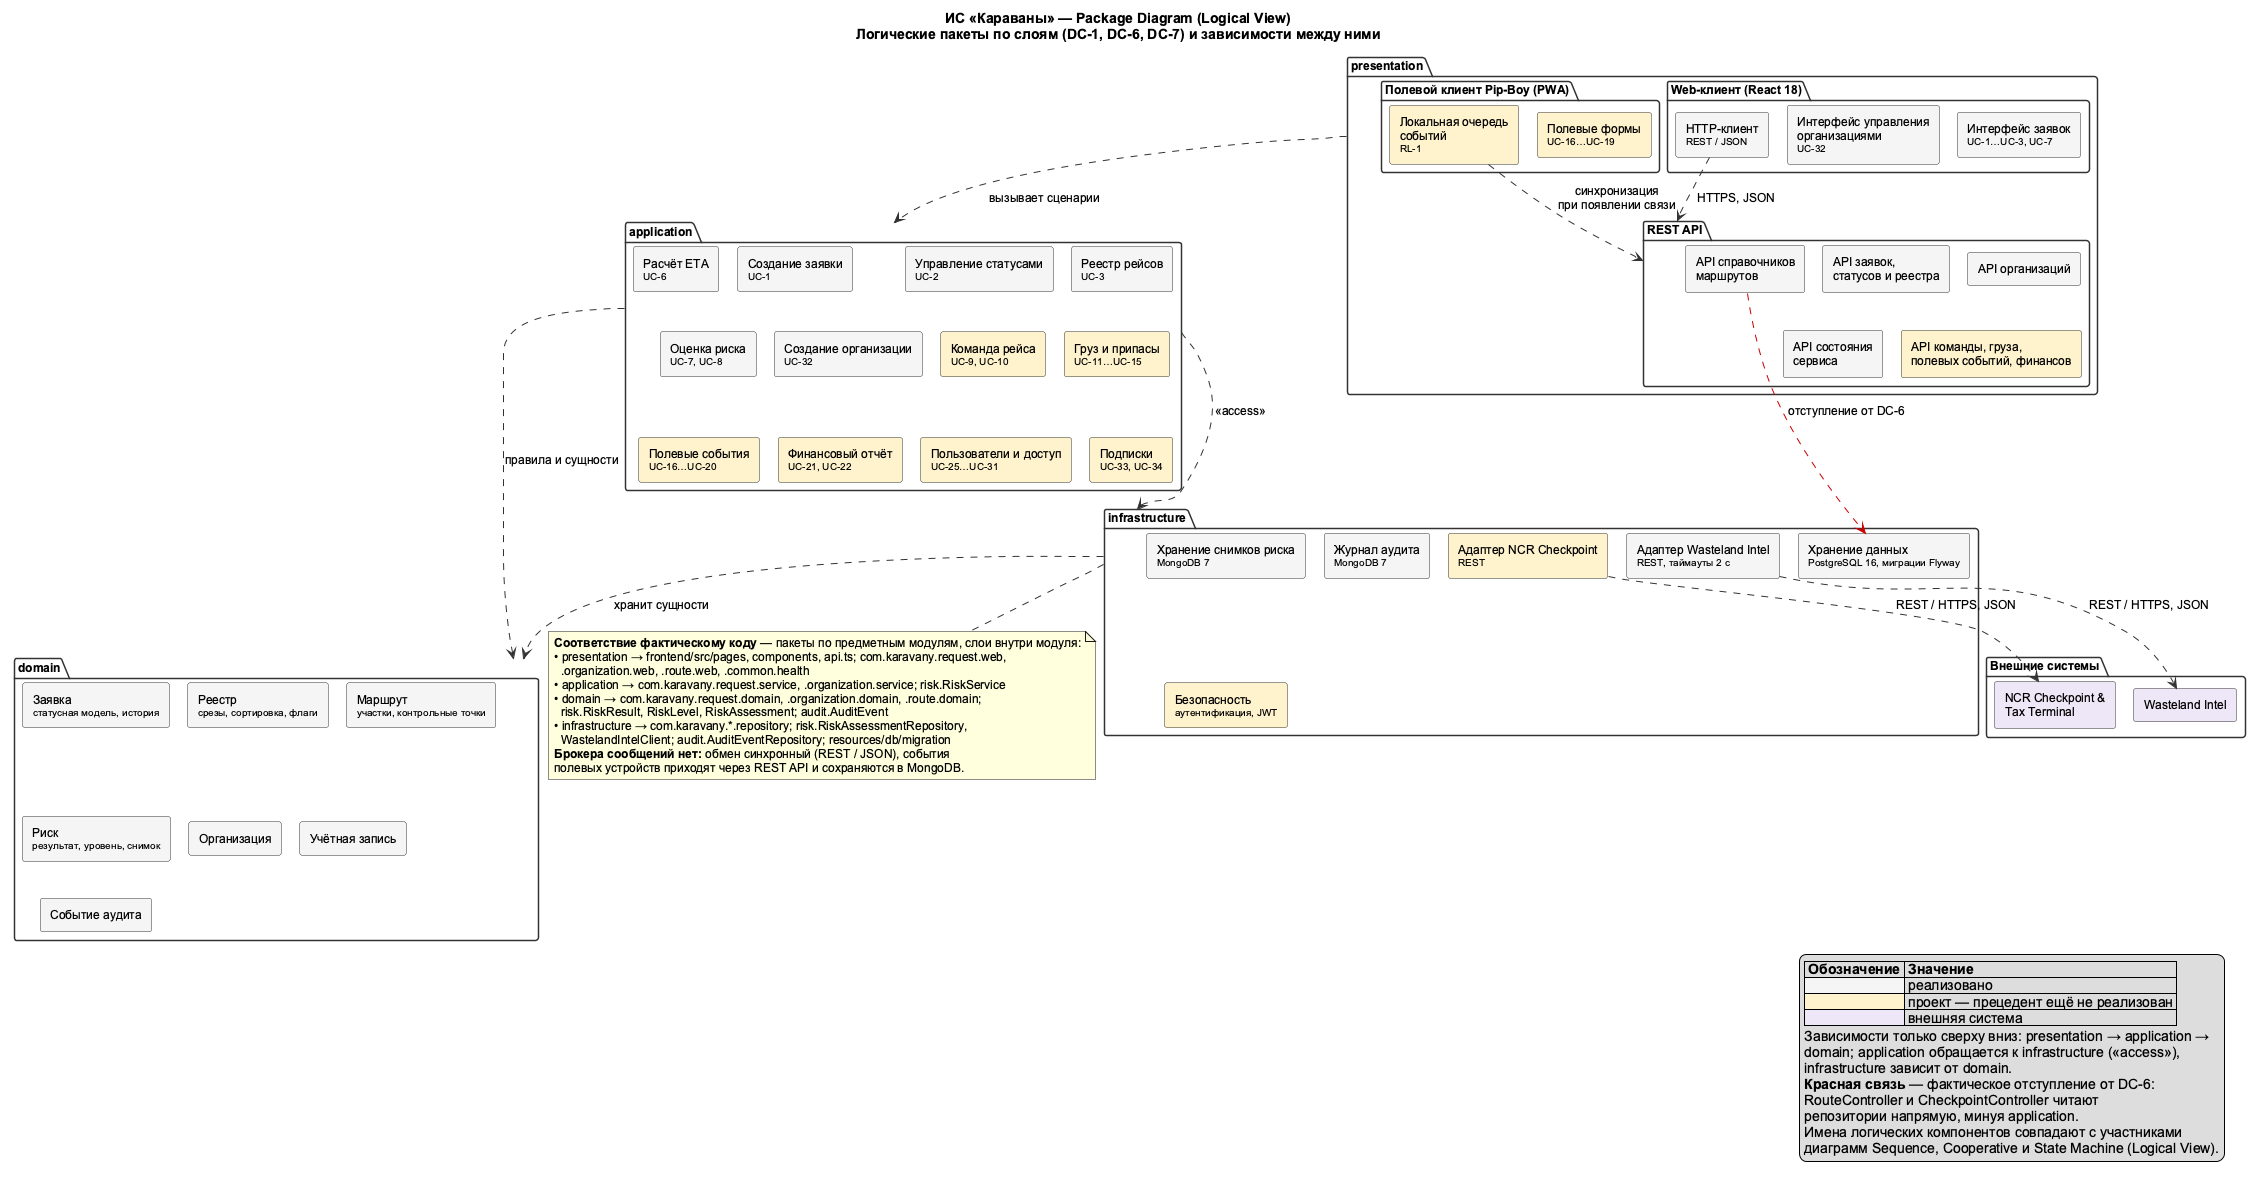

The diagram above was rendered by PlantUML. Its source (embedded in the PNG):
@startuml PKG_LogicalView
!pragma layout smetana
skinparam shadowing false
skinparam defaultFontName Arial
skinparam defaultFontSize 12
skinparam packageStyle folder
skinparam ArrowColor #333333
skinparam rectangle {
  BackgroundColor #F5F5F5
  BorderColor #333333
}
skinparam package {
  BorderColor #333333
}

title ИС «Караваны» — Package Diagram (Logical View)\nЛогические пакеты по слоям (DC-1, DC-6, DC-7) и зависимости между ними

package "presentation" as presentation {
  package "Web-клиент (React 18)" as webclient {
    rectangle "Интерфейс заявок\n<size:10>UC-1…UC-3, UC-7</size>" as P_REQ
    rectangle "Интерфейс управления\nорганизациями\n<size:10>UC-32</size>" as P_ORG
    rectangle "HTTP-клиент\n<size:10>REST / JSON</size>" as P_HTTP
  }
  package "Полевой клиент Pip-Boy (PWA)" as pwa {
    rectangle "Полевые формы\n<size:10>UC-16…UC-19</size>" as P_FIELD #FFF2CC
    rectangle "Локальная очередь\nсобытий\n<size:10>RL-1</size>" as P_QUEUE #FFF2CC
  }
  package "REST API" as restapi {
    rectangle "API заявок,\nстатусов и реестра" as P_API_REQ
    rectangle "API организаций" as P_API_ORG
    rectangle "API справочников\nмаршрутов" as P_API_REF
    rectangle "API состояния\nсервиса" as P_API_HEALTH
    rectangle "API команды, груза,\nполевых событий, финансов" as P_API_NEXT #FFF2CC
  }
}

package "application" as application {
  rectangle "Создание заявки\n<size:10>UC-1</size>" as A_REQ
  rectangle "Управление статусами\n<size:10>UC-2</size>" as A_STATUS
  rectangle "Реестр рейсов\n<size:10>UC-3</size>" as A_REG
  rectangle "Расчёт ETA\n<size:10>UC-6</size>" as A_ETA
  rectangle "Оценка риска\n<size:10>UC-7, UC-8</size>" as A_RISK
  rectangle "Создание организации\n<size:10>UC-32</size>" as A_ORG
  rectangle "Команда рейса\n<size:10>UC-9, UC-10</size>" as A_CREW #FFF2CC
  rectangle "Груз и припасы\n<size:10>UC-11…UC-15</size>" as A_CARGO #FFF2CC
  rectangle "Полевые события\n<size:10>UC-16…UC-20</size>" as A_FIELD #FFF2CC
  rectangle "Финансовый отчёт\n<size:10>UC-21, UC-22</size>" as A_FIN #FFF2CC
  rectangle "Пользователи и доступ\n<size:10>UC-25…UC-31</size>" as A_USERS #FFF2CC
  rectangle "Подписки\n<size:10>UC-33, UC-34</size>" as A_SUBS #FFF2CC
}

package "domain" as domain {
  rectangle "Заявка\n<size:10>статусная модель, история</size>" as D_REQ
  rectangle "Реестр\n<size:10>срезы, сортировка, флаги</size>" as D_REG
  rectangle "Маршрут\n<size:10>участки, контрольные точки</size>" as D_ROUTE
  rectangle "Риск\n<size:10>результат, уровень, снимок</size>" as D_RISK
  rectangle "Организация" as D_ORG
  rectangle "Учётная запись" as D_USER
  rectangle "Событие аудита" as D_AUDIT
}

package "infrastructure" as infrastructure {
  rectangle "Хранение данных\n<size:10>PostgreSQL 16, миграции Flyway</size>" as I_PG
  rectangle "Хранение снимков риска\n<size:10>MongoDB 7</size>" as I_RISK
  rectangle "Журнал аудита\n<size:10>MongoDB 7</size>" as I_AUDIT
  rectangle "Адаптер Wasteland Intel\n<size:10>REST, таймауты 2 с</size>" as I_WI
  rectangle "Адаптер NCR Checkpoint\n<size:10>REST</size>" as I_NCR #FFF2CC
  rectangle "Безопасность\n<size:10>аутентификация, JWT</size>" as I_SEC #FFF2CC
}

package "Внешние системы" as external {
  rectangle "Wasteland Intel" as X_WI #EDE7F6
  rectangle "NCR Checkpoint &\nTax Terminal" as X_NCR #EDE7F6
}

presentation ..> application : вызывает сценарии
application ..> domain : правила и сущности
application ..> infrastructure : <<access>>
infrastructure ..> domain : хранит сущности
I_WI ..> X_WI : REST / HTTPS, JSON
I_NCR ..> X_NCR : REST / HTTPS, JSON
P_HTTP ..> restapi : HTTPS, JSON
P_QUEUE ..> restapi : синхронизация\nпри появлении связи
P_API_REF ..> I_PG #CC0000 : отступление от DC-6

note bottom of infrastructure
  **Соответствие фактическому коду** — пакеты по предметным модулям, слои внутри модуля:
  • presentation → frontend/src/pages, components, api.ts; com.karavany.request.web,
    .organization.web, .route.web, .common.health
  • application → com.karavany.request.service, .organization.service; risk.RiskService
  • domain → com.karavany.request.domain, .organization.domain, .route.domain;
    risk.RiskResult, RiskLevel, RiskAssessment; audit.AuditEvent
  • infrastructure → com.karavany.*.repository; risk.RiskAssessmentRepository,
    WastelandIntelClient; audit.AuditEventRepository; resources/db/migration
  **Брокера сообщений нет:** обмен синхронный (REST / JSON), события
  полевых устройств приходят через REST API и сохраняются в MongoDB.
end note

legend right
  |= Обозначение |= Значение |
  | <#F5F5F5> | реализовано |
  | <#FFF2CC> | проект — прецедент ещё не реализован |
  | <#EDE7F6> | внешняя система |
  Зависимости только сверху вниз: presentation → application →
  domain; application обращается к infrastructure (<<access>>),
  infrastructure зависит от domain.
  **Красная связь** — фактическое отступление от DC-6:
  RouteController и CheckpointController читают
  репозитории напрямую, минуя application.
  Имена логических компонентов совпадают с участниками
  диаграмм Sequence, Cooperative и State Machine (Logical View).
endlegend
@enduml